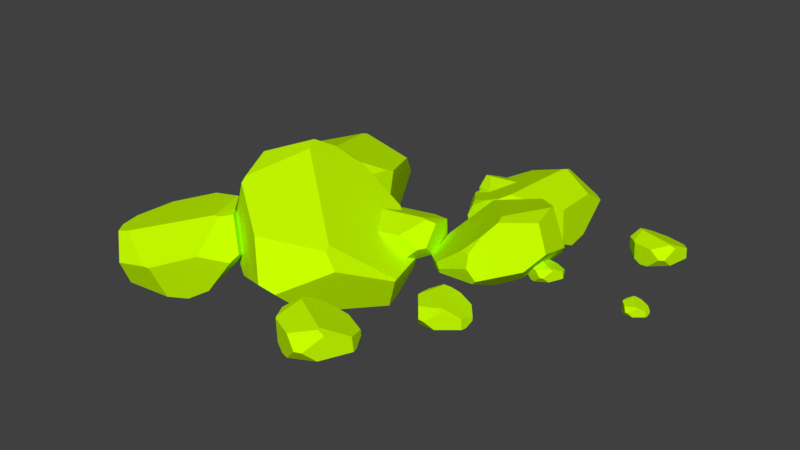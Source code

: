# Source: Pebbles_1.blend  (saved by Blender 2.78.0; exported with 4.5.12 LTS)
import bpy
from mathutils import Matrix  # noqa: F401  (used for matrix-valued properties, if any)

bpy.ops.wm.read_factory_settings(use_empty=True)
scene = bpy.context.scene
scene.name = 'Scene'

# ---- collections
col_collection_1 = bpy.data.collections.new('Collection 1'); scene.collection.children.link(col_collection_1)

# ---- materials (node trees are filled in below, after node groups)
mat_rockpile = bpy.data.materials.new('Rockpile ')
mat_rockpile.alpha_threshold = 0.0
mat_rockpile.roughness = 0.5

# ---- node groups
ng_auto_smooth = bpy.data.node_groups.new('Auto Smooth', 'GeometryNodeTree')
_s = ng_auto_smooth.interface.new_socket(name='Geometry', in_out='OUTPUT', socket_type='NodeSocketGeometry')
_s = ng_auto_smooth.interface.new_socket(name='Geometry', in_out='INPUT', socket_type='NodeSocketGeometry')
_s = ng_auto_smooth.interface.new_socket(name='Angle', in_out='INPUT', socket_type='NodeSocketFloat')
_s.subtype = 'ANGLE'
_s.min_value = 0.0
_s.max_value = 3.142
ng_auto_smooth.is_modifier = True
_N = ng_auto_smooth.nodes; _L = ng_auto_smooth.links
n0 = _N.new('NodeGroupOutput'); n0.name = 'Group Output'; n0.location = (480, -100)
n1 = _N.new('NodeGroupInput'); n1.name = 'Group Input'; n1.location = (-420, -300)
n2 = _N.new('NodeGroupInput'); n2.name = 'Group Input.001'; n2.location = (-60, -100)
n3 = _N.new('GeometryNodeSetShadeSmooth'); n3.name = 'Set Shade Smooth'; n3.location = (120, -100)
n3.domain = 'EDGE'
n4 = _N.new('GeometryNodeSetShadeSmooth'); n4.name = 'Set Shade Smooth.001'; n4.location = (300, -100)
n5 = _N.new('GeometryNodeInputMeshEdgeAngle'); n5.name = 'Edge Angle'; n5.location = (-420, -220)
n6 = _N.new('GeometryNodeInputEdgeSmooth'); n6.name = 'Is Edge Smooth'; n6.location = (-60, -160)
n7 = _N.new('GeometryNodeInputShadeSmooth'); n7.name = 'Is Face Smooth'; n7.location = (-240, -340)
n8 = _N.new('FunctionNodeBooleanMath'); n8.name = 'Boolean Math'; n8.location = (-60, -220)
n9 = _N.new('FunctionNodeCompare'); n9.name = 'Compare'; n9.location = (-240, -180)
n9.operation = 'LESS_EQUAL'
_L.new(n5.outputs[0], n9.inputs[0])
_L.new(n4.outputs[0], n0.inputs[0])
_L.new(n1.outputs[1], n9.inputs[1])
_L.new(n9.outputs[0], n8.inputs[0])
_L.new(n7.outputs[0], n8.inputs[1])
_L.new(n2.outputs[0], n3.inputs[0])
_L.new(n6.outputs[0], n3.inputs[1])
_L.new(n3.outputs[0], n4.inputs[0])
_L.new(n8.outputs[0], n3.inputs[2])
n0.is_active_output = True

# ---- material node trees
mat_rockpile.use_nodes = True; mat_rockpile.node_tree.nodes.clear()
_N = mat_rockpile.node_tree.nodes; _L = mat_rockpile.node_tree.links
n0 = _N.new('ShaderNodeOutputMaterial'); n0.name = 'Material Output'; n0.location = (300, 300)
n1 = _N.new('ShaderNodeBsdfDiffuse'); n1.name = 'Diffuse BSDF'; n1.location = (10, 300)
n1.inputs[0].default_value = (0.5788, 1.0, 0.0, 1.0)
_L.new(n1.outputs[0], n0.inputs[0])
n0.is_active_output = True

# ---- world
world_world = bpy.data.worlds.new('World'); scene.world = world_world
world_world.color = (0.05088, 0.05088, 0.05088)
world_world.use_sun_shadow = False
world_world.sun_shadow_jitter_overblur = 0.0
world_world.cycles.sampling_method = 'MANUAL'

# ---- meshes
me_cube = bpy.data.meshes.new('Cube')
me_cube.from_pydata([(-1.524, -1.16, 0.3391), (-1.362, -1.067, 0.3946), (-1.787, 0.0391, 0.09463), (-1.683, -1.324, -0.02351), (-1.755, -1.18, 0.2513), (-2.114, -1.008, 0.0996), (-1.672, -1.257, 0.2392), (-2.093, -1.062, 0.05255), (-1.724, -1.311, 0.1204), (-1.318, 0.1151, -0.1355), (-1.446, 0.1522, -0.1466), (-1.178, -0.2358, -0.3635), (-1.669, -0.003399, -0.3366), (-1.353, -0.9305, 0.3875), (-1.695, -0.1002, 0.1917), (-1.688, -0.04428, 0.1728), (-1.195, -0.09261, 0.09446), (-1.625, -1.037, -0.2506), (-1.683, -0.9365, -0.2741), (-1.734, -1.288, -0.05959), (-2.104, -1.051, 0.005318), (-1.077, -0.4472, -0.3582), (-1.379, -0.9841, -0.2629), (-1.275, -1.144, -0.1197), (-1.255, -0.7182, -0.3252), (-1.037, -0.9404, 0.2442), (-0.9775, -0.5307, 0.1908), (-0.9868, -0.5958, 0.2129), (-1.053, -1.018, -0.0523), (-0.9937, -0.5956, -0.2327), (-2.325, -0.5852, -0.01463), (-2.211, -0.2117, 0.0009441), (-2.205, -0.1916, -0.004195), (-2.228, -0.2656, -0.2716), (-2.268, -0.3985, -0.2593), (-2.33, -0.5998, -0.1193), (-0.4584, 0.09879, 0.08078), (-0.4406, 0.02671, 0.1118), (0.0565, 0.1004, 0.09526), (-0.4759, 0.1694, -0.07987), (-0.4382, 0.1918, 0.04377), (-0.3263, 0.3188, -0.0008598), (-0.4747, 0.1646, 0.03165), (-0.3453, 0.3141, -0.02486), (-0.4804, 0.1875, -0.02095), (0.06742, -0.09922, 0.01018), (0.0939, -0.05101, 0.009233), (-0.06115, -0.131, -0.1141), (0.06938, 0.04823, -0.0815), (-0.3874, 0.01187, 0.1217), (-0.01488, 0.07667, 0.1211), (0.008183, 0.06882, 0.1188), (-0.04558, -0.1271, 0.08285), (-0.3473, 0.1177, -0.1439), (-0.3009, 0.1324, -0.1439), (-0.4539, 0.186, -0.0909), (-0.3357, 0.3165, -0.04272), (-0.153, -0.1537, -0.1317), (-0.3465, 0.0141, -0.1439), (-0.4311, -0.01165, -0.1015), (-0.2472, -0.05908, -0.1439), (-0.405, -0.1174, 0.06336), (-0.2446, -0.1763, 0.08036), (-0.2714, -0.1668, 0.08314), (-0.4068, -0.1103, -0.06267), (-0.2298, -0.1727, -0.09538), (-0.1323, 0.3668, -0.007029), (0.002896, 0.2899, 0.03422), (0.01072, 0.2857, 0.03404), (0.008197, 0.2959, -0.08001), (-0.04153, 0.3236, -0.08756), (-0.128, 0.3678, -0.05035), (-0.2122, -2.281, 0.08078), (-0.2433, -2.349, 0.1118), (0.191, -2.602, 0.09526), (-0.1817, -2.215, -0.07987), (-0.1383, -2.221, 0.04377), (0.02842, -2.192, -0.0008598), (-0.1837, -2.22, 0.03165), (0.01067, -2.184, -0.02486), (-0.1739, -2.198, -0.02095), (0.07482, -2.764, 0.01018), (0.1256, -2.743, 0.009233), (-0.04543, -2.709, -0.1141), (0.1684, -2.65, -0.0815), (-0.211, -2.393, 0.1217), (0.1204, -2.575, 0.1211), (0.1335, -2.596, 0.1188), (-0.03086, -2.715, 0.08285), (-0.1136, -2.336, -0.1439), (-0.06813, -2.353, -0.1439), (-0.1542, -2.216, -0.0909), (0.01971, -2.188, -0.04272), (-0.1314, -2.669, -0.1317), (-0.1777, -2.417, -0.1439), (-0.2598, -2.384, -0.1015), (-0.1458, -2.536, -0.1439), (-0.3055, -2.483, 0.06336), (-0.217, -2.63, 0.08036), (-0.232, -2.605, 0.08314), (-0.3024, -2.477, -0.06267), (-0.2032, -2.636, -0.09538), (0.2099, -2.276, -0.007029), (0.2675, -2.42, 0.03422), (0.271, -2.428, 0.03404), (0.2754, -2.419, -0.08001), (0.2538, -2.366, -0.08756), (0.2139, -2.277, -0.05035), (-2.101, -2.405, 0.06559), (-2.01, -2.515, 0.08498), (-1.302, -1.989, 0.2425), (-2.189, -2.22, -0.1717), (-2.15, -2.231, 0.05838), (-2.087, -1.926, 0.08333), (-2.183, -2.293, 0.01306), (-2.113, -1.934, 0.03504), (-2.212, -2.232, -0.06475), (-1.111, -2.221, -0.001687), (-1.112, -2.128, 0.02986), (-1.283, -2.298, -0.2645), (-1.237, -1.948, -0.0773), (-1.914, -2.499, 0.1094), (-1.392, -2.098, 0.2523), (-1.35, -2.089, 0.2511), (-1.263, -2.398, 0.07211), (-1.945, -2.151, -0.2683), (-1.885, -2.092, -0.2468), (-2.17, -2.171, -0.175), (-2.1, -1.912, 0.009211), (-1.406, -2.396, -0.3332), (-1.853, -2.302, -0.3225), (-1.962, -2.434, -0.2899), (-1.635, -2.327, -0.3316), (-1.829, -2.667, -0.06143), (-1.529, -2.632, -0.01659), (-1.579, -2.641, -0.0148), (-1.838, -2.582, -0.2694), (-1.509, -2.508, -0.3048), (-1.828, -1.693, 0.1554), (-1.551, -1.719, 0.224), (-1.535, -1.719, 0.2238), (-1.548, -1.638, 0.03729), (-1.649, -1.633, 0.0245), (-1.822, -1.662, 0.0846), (0.6069, -0.7378, 0.03567), (0.5921, -0.7697, 0.05039), (0.798, -0.8897, 0.04254), (0.6213, -0.7064, -0.0405), (0.6419, -0.7093, 0.01812), (0.721, -0.6954, -0.003036), (0.6204, -0.7086, 0.01238), (0.7125, -0.6915, -0.01442), (0.625, -0.6984, -0.01256), (0.743, -0.9668, 0.002199), (0.767, -0.9568, 0.001749), (0.6859, -0.9405, -0.05671), (0.7873, -0.9128, -0.04127), (0.6075, -0.791, 0.05507), (0.7646, -0.8773, 0.05479), (0.7708, -0.887, 0.05368), (0.6928, -0.9437, 0.03665), (0.6536, -0.7637, -0.07087), (0.6752, -0.7719, -0.07087), (0.6344, -0.7068, -0.04573), (0.7168, -0.6935, -0.02289), (0.6452, -0.9217, -0.0651), (0.6232, -0.8023, -0.07087), (0.5843, -0.7867, -0.05076), (0.6384, -0.8588, -0.07087), (0.5626, -0.8336, 0.02741), (0.6046, -0.9029, 0.03548), (0.5975, -0.8915, 0.03679), (0.5641, -0.8305, -0.03234), (0.6111, -0.906, -0.04785), (0.807, -0.7351, -0.005961), (0.8343, -0.8036, 0.0136), (0.836, -0.8075, 0.01351), (0.838, -0.803, -0.04056), (0.8278, -0.778, -0.04415), (0.8089, -0.736, -0.0265), (-1.133, -1.043, 0.5338), (-1.197, -1.212, 0.628), (-0.3077, -1.959, 0.1009), (-1.202, -0.8408, 0.1409), (-0.9791, -0.9022, 0.3802), (-0.6309, -0.8612, 0.1079), (-1.095, -0.8826, 0.3998), (-0.693, -0.8292, 0.07217), (-1.118, -0.8169, 0.2712), (-0.7193, -2.311, 0.00178), (-0.596, -2.272, -0.05021), (-1.101, -2.105, -0.1517), (-0.5561, -2.025, -0.2907), (-1.129, -1.336, 0.6106), (-0.4342, -1.882, 0.2377), (-0.4139, -1.936, 0.2157), (-0.8708, -2.181, 0.2866), (-1.154, -1.144, -0.09535), (-1.056, -1.2, -0.1452), (-1.15, -0.847, 0.08667), (-0.6918, -0.8371, 0.02092), (-1.302, -1.978, -0.09728), (-1.33, -1.33, -0.0405), (-1.464, -1.238, 0.1477), (-1.3, -1.638, -0.09104), (-1.438, -1.52, 0.5613), (-1.27, -1.915, 0.4872), (-1.293, -1.851, 0.5127), (-1.556, -1.469, 0.2682), (-1.419, -1.885, 0.06627), (-0.2504, -1.118, -0.1075), (-0.1284, -1.507, -0.09326), (-0.1236, -1.529, -0.09845), (-0.2256, -1.474, -0.3649), (-0.2638, -1.334, -0.3522), (-0.2859, -1.112, -0.2119), (0.4198, -1.238, 0.336), (0.4826, -1.136, 0.4231), (-0.06731, -0.4491, 0.1312), (0.4545, -1.344, 0.03061), (0.2968, -1.304, 0.2095), (0.04683, -1.264, 0.009282), (0.3778, -1.333, 0.2212), (0.08867, -1.289, -0.02005), (0.3894, -1.367, 0.1214), (0.2681, -0.2324, 0.1008), (0.1761, -0.241, 0.0589), (0.5232, -0.4028, -0.03322), (0.1252, -0.384, -0.1422), (0.4473, -1.039, 0.425), (0.01292, -0.5333, 0.2204), (0.004528, -0.49, 0.2109), (0.3581, -0.374, 0.2901), (0.4566, -1.097, -0.1039), (0.393, -1.041, -0.1332), (0.4189, -1.328, -0.007584), (0.08957, -1.278, -0.05592), (0.653, -0.5214, -0.008908), (0.6026, -0.9901, -0.04297), (0.6857, -1.092, 0.08141), (0.6147, -0.7629, -0.04371), (0.6896, -0.9363, 0.4108), (0.6128, -0.6293, 0.4033), (0.6219, -0.68, 0.4142), (0.7743, -0.9519, 0.1946), (0.7238, -0.6182, 0.0978), (-0.1952, -1.015, -0.1156), (-0.2413, -0.7277, -0.06037), (-0.2424, -0.7113, -0.06162), (-0.1704, -0.7307, -0.2591), (-0.1582, -0.8356, -0.2662), (-0.1686, -1.012, -0.1912), (1.428, -0.7986, 0.02957), (1.408, -0.8149, 0.04026), (1.505, -0.9586, 0.03456), (1.447, -0.7827, -0.02581), (1.46, -0.7911, 0.01681), (1.516, -0.807, 0.001427), (1.446, -0.7838, 0.01263), (1.512, -0.8018, -0.006846), (1.452, -0.7786, -0.0055), (1.444, -0.9916, 0.005233), (1.463, -0.9927, 0.004906), (1.415, -0.9563, -0.03759), (1.491, -0.9703, -0.02637), (1.411, -0.8336, 0.04367), (1.487, -0.9399, 0.04346), (1.488, -0.9482, 0.04266), (1.419, -0.9606, 0.03028), (1.45, -0.8304, -0.04788), (1.462, -0.8426, -0.04788), (1.456, -0.7871, -0.02961), (1.514, -0.8045, -0.013), (1.395, -0.9311, -0.04369), (1.418, -0.846, -0.04788), (1.398, -0.8235, -0.03327), (1.41, -0.8878, -0.04788), (1.369, -0.8473, 0.02356), (1.374, -0.906, 0.02942), (1.373, -0.8962, 0.03038), (1.371, -0.8457, -0.01988), (1.377, -0.91, -0.03115), (1.56, -0.8603, -0.0006998), (1.556, -0.9138, 0.01352), (1.556, -0.9168, 0.01346), (1.558, -0.9145, -0.02585), (1.56, -0.8949, -0.02846), (1.561, -0.8615, -0.01563), (-0.8596, -1.007, 0.1111), (-0.8309, -1.099, 0.1512), (-0.1943, -0.9643, 0.1298), (-0.8877, -0.9169, -0.09694), (-0.8408, -0.885, 0.06313), (-0.7062, -0.7121, 0.005359), (-0.8858, -0.923, 0.04745), (-0.7303, -0.7196, -0.02571), (-0.8949, -0.8938, -0.02066), (-0.1645, -1.221, 0.01965), (-0.134, -1.157, 0.01843), (-0.3281, -1.273, -0.1412), (-0.1735, -1.031, -0.09905), (-0.7609, -1.114, 0.164), (-0.2846, -1.001, 0.1632), (-0.2542, -1.009, 0.1602), (-0.3083, -1.266, 0.1137), (-0.7175, -0.9736, -0.1798), (-0.6587, -0.9509, -0.1798), (-0.8606, -0.8937, -0.1112), (-0.718, -0.7158, -0.04884), (-0.4451, -1.309, -0.1641), (-0.7083, -1.107, -0.1798), (-0.8157, -1.147, -0.125), (-0.5742, -1.194, -0.1798), (-0.7736, -1.282, 0.0885), (-0.5617, -1.345, 0.1105), (-0.597, -1.335, 0.1141), (-0.7764, -1.273, -0.07466), (-0.5429, -1.34, -0.117), (-0.4591, -0.6349, -0.002628), (-0.2784, -0.7235, 0.05077), (-0.268, -0.7284, 0.05055), (-0.272, -0.7154, -0.09711), (-0.3385, -0.6836, -0.1069), (-0.4537, -0.6332, -0.05872), (0.4031, -1.549, 0.06235), (0.3614, -1.583, 0.08492), (0.5654, -1.886, 0.07289), (0.444, -1.516, -0.05443), (0.4704, -1.533, 0.03545), (0.5888, -1.567, 0.003009), (0.4412, -1.518, 0.02665), (0.5798, -1.556, -0.01444), (0.4545, -1.507, -0.0116), (0.4379, -1.956, 0.01104), (0.4778, -1.958, 0.01035), (0.3768, -1.882, -0.07928), (0.5352, -1.911, -0.05562), (0.3683, -1.623, 0.09209), (0.5275, -1.847, 0.09166), (0.5296, -1.865, 0.08997), (0.3842, -1.891, 0.06386), (0.4503, -1.616, -0.101), (0.4745, -1.642, -0.101), (0.4617, -1.525, -0.06245), (0.5844, -1.561, -0.02742), (0.3331, -1.829, -0.09214), (0.3826, -1.649, -0.101), (0.3392, -1.602, -0.07016), (0.3657, -1.737, -0.101), (0.278, -1.652, 0.04969), (0.2896, -1.776, 0.06205), (0.2875, -1.755, 0.06408), (0.2821, -1.648, -0.04192), (0.2966, -1.784, -0.0657), (0.6811, -1.679, -0.001476), (0.673, -1.792, 0.02851), (0.6727, -1.798, 0.02838), (0.6786, -1.794, -0.05453), (0.6811, -1.752, -0.06002), (0.6831, -1.682, -0.03297), (0.9957, 0.08616, 0.06235), (0.9846, 0.03336, 0.08492), (1.333, -0.07589, 0.07289), (1.007, 0.1379, -0.05443), (1.038, 0.1406, 0.03545), (1.152, 0.1883, 0.003009), (1.006, 0.1344, 0.02665), (1.138, 0.1913, -0.01444), (1.01, 0.1512, -0.0116), (1.277, -0.2099, 0.01104), (1.31, -0.1868, 0.01035), (1.183, -0.19, -0.07928), (1.325, -0.1141, -0.05562), (1.015, 0.006779, 0.09209), (1.279, -0.06879, 0.09166), (1.292, -0.08124, 0.08997), (1.194, -0.1924, 0.06386), (1.074, 0.06334, -0.101), (1.109, 0.0583, -0.101), (1.026, 0.1418, -0.06245), (1.145, 0.1898, -0.02742), (1.116, -0.1758, -0.09214), (1.042, -0.0047, -0.101), (0.9786, 0.005256, -0.07016), (1.084, -0.08405, -0.101), (0.9622, -0.0722, 0.04969), (1.049, -0.1616, 0.06205), (1.034, -0.1468, 0.06408), (0.9633, -0.067, -0.04192), (1.059, -0.1639, -0.0657), (1.294, 0.1582, -0.001476), (1.358, 0.06513, 0.02851), (1.362, 0.05987, 0.02838), (1.364, 0.06735, -0.05453), (1.34, 0.1012, -0.06002), (1.297, 0.1576, -0.03297), (-0.1205, -0.442, 0.1515), (0.01069, -0.442, 0.2064), (0.09498, 0.442, 0.1771), (-0.249, -0.442, -0.1323), (-0.2715, -0.3679, 0.08616), (-0.442, -0.1222, 0.007313), (-0.2403, -0.442, 0.06476), (-0.442, -0.1567, -0.03509), (-0.282, -0.442, -0.02819), (0.442, 0.3761, 0.02682), (0.3705, 0.442, 0.02515), (0.442, 0.1421, -0.1927), (0.1899, 0.442, -0.1352), (0.0587, -0.3569, 0.2238), (0.1054, 0.3095, 0.2228), (0.1286, 0.3457, 0.2187), (0.442, 0.1705, 0.1552), (-0.1058, -0.2434, -0.2454), (-0.1115, -0.1575, -0.2454), (-0.2682, -0.3973, -0.1518), (-0.442, -0.1391, -0.06665), (0.442, -0.0251, -0.2239), (0.07219, -0.2859, -0.2454), (0.0805, -0.442, -0.1705), (0.2398, -0.1465, -0.2454), (0.2729, -0.442, 0.1208), (0.442, -0.1918, 0.1508), (0.4142, -0.2337, 0.1557), (0.26, -0.442, -0.1019), (0.442, -0.1649, -0.1597), (-0.442, 0.231, -0.003587), (-0.2529, 0.4303, 0.06929), (-0.2423, 0.442, 0.06898), (-0.2609, 0.442, -0.1325), (-0.3294, 0.3684, -0.1459), (-0.442, 0.2387, -0.08013)], [], [(4, 6, 0), (27, 25, 28, 29, 26), (12, 10, 9, 11), (28, 25, 1, 0, 6, 8, 3, 23), (30, 31, 32, 33, 34, 35), (4, 5, 7, 8, 6), (33, 32, 2, 10, 12), (15, 16, 9, 10, 2), (8, 7, 20, 19, 3), (22, 23, 3, 19, 17), (18, 24, 22, 17), (21, 29, 28, 23, 22, 24), (15, 14, 13, 27, 26, 16), (11, 9, 16, 26, 29, 21), (13, 1, 25, 27), (19, 20, 35, 34, 18, 17), (18, 34, 33, 12, 11, 21, 24), (2, 32, 31, 14, 15), (20, 7, 5, 30, 35), (0, 1, 13, 14, 31, 30, 5, 4), (40, 42, 36), (63, 61, 64, 65, 62), (48, 46, 45, 47), (64, 61, 37, 36, 42, 44, 39, 59), (66, 67, 68, 69, 70, 71), (40, 41, 43, 44, 42), (69, 68, 38, 46, 48), (51, 52, 45, 46, 38), (44, 43, 56, 55, 39), (58, 59, 39, 55, 53), (54, 60, 58, 53), (57, 65, 64, 59, 58, 60), (51, 50, 49, 63, 62, 52), (47, 45, 52, 62, 65, 57), (49, 37, 61, 63), (55, 56, 71, 70, 54, 53), (54, 70, 69, 48, 47, 57, 60), (38, 68, 67, 50, 51), (56, 43, 41, 66, 71), (36, 37, 49, 50, 67, 66, 41, 40), (76, 78, 72), (99, 97, 100, 101, 98), (84, 82, 81, 83), (100, 97, 73, 72, 78, 80, 75, 95), (102, 103, 104, 105, 106, 107), (76, 77, 79, 80, 78), (105, 104, 74, 82, 84), (87, 88, 81, 82, 74), (80, 79, 92, 91, 75), (94, 95, 75, 91, 89), (90, 96, 94, 89), (93, 101, 100, 95, 94, 96), (87, 86, 85, 99, 98, 88), (83, 81, 88, 98, 101, 93), (85, 73, 97, 99), (91, 92, 107, 106, 90, 89), (90, 106, 105, 84, 83, 93, 96), (74, 104, 103, 86, 87), (92, 79, 77, 102, 107), (72, 73, 85, 86, 103, 102, 77, 76), (112, 114, 108), (135, 133, 136, 137, 134), (120, 118, 117, 119), (136, 133, 109, 108, 114, 116, 111, 131), (138, 139, 140, 141, 142, 143), (112, 113, 115, 116, 114), (141, 140, 110, 118, 120), (123, 124, 117, 118, 110), (116, 115, 128, 127, 111), (130, 131, 111, 127, 125), (126, 132, 130, 125), (129, 137, 136, 131, 130, 132), (123, 122, 121, 135, 134, 124), (119, 117, 124, 134, 137, 129), (121, 109, 133, 135), (127, 128, 143, 142, 126, 125), (126, 142, 141, 120, 119, 129, 132), (110, 140, 139, 122, 123), (128, 115, 113, 138, 143), (108, 109, 121, 122, 139, 138, 113, 112), (148, 150, 144), (171, 169, 172, 173, 170), (156, 154, 153, 155), (172, 169, 145, 144, 150, 152, 147, 167), (174, 175, 176, 177, 178, 179), (148, 149, 151, 152, 150), (177, 176, 146, 154, 156), (159, 160, 153, 154, 146), (152, 151, 164, 163, 147), (166, 167, 147, 163, 161), (162, 168, 166, 161), (165, 173, 172, 167, 166, 168), (159, 158, 157, 171, 170, 160), (155, 153, 160, 170, 173, 165), (157, 145, 169, 171), (163, 164, 179, 178, 162, 161), (162, 178, 177, 156, 155, 165, 168), (146, 176, 175, 158, 159), (164, 151, 149, 174, 179), (144, 145, 157, 158, 175, 174, 149, 148), (184, 186, 180), (207, 205, 208, 209, 206), (192, 190, 189, 191), (208, 205, 181, 180, 186, 188, 183, 203), (210, 211, 212, 213, 214, 215), (184, 185, 187, 188, 186), (213, 212, 182, 190, 192), (195, 196, 189, 190, 182), (188, 187, 200, 199, 183), (202, 203, 183, 199, 197), (198, 204, 202, 197), (201, 209, 208, 203, 202, 204), (195, 194, 193, 207, 206, 196), (191, 189, 196, 206, 209, 201), (193, 181, 205, 207), (199, 200, 215, 214, 198, 197), (198, 214, 213, 192, 191, 201, 204), (182, 212, 211, 194, 195), (200, 187, 185, 210, 215), (180, 181, 193, 194, 211, 210, 185, 184), (220, 222, 216), (243, 241, 244, 245, 242), (228, 226, 225, 227), (244, 241, 217, 216, 222, 224, 219, 239), (246, 247, 248, 249, 250, 251), (220, 221, 223, 224, 222), (249, 248, 218, 226, 228), (231, 232, 225, 226, 218), (224, 223, 236, 235, 219), (238, 239, 219, 235, 233), (234, 240, 238, 233), (237, 245, 244, 239, 238, 240), (231, 230, 229, 243, 242, 232), (227, 225, 232, 242, 245, 237), (229, 217, 241, 243), (235, 236, 251, 250, 234, 233), (234, 250, 249, 228, 227, 237, 240), (218, 248, 247, 230, 231), (236, 223, 221, 246, 251), (216, 217, 229, 230, 247, 246, 221, 220), (256, 258, 252), (279, 277, 280, 281, 278), (264, 262, 261, 263), (280, 277, 253, 252, 258, 260, 255, 275), (282, 283, 284, 285, 286, 287), (256, 257, 259, 260, 258), (285, 284, 254, 262, 264), (267, 268, 261, 262, 254), (260, 259, 272, 271, 255), (274, 275, 255, 271, 269), (270, 276, 274, 269), (273, 281, 280, 275, 274, 276), (267, 266, 265, 279, 278, 268), (263, 261, 268, 278, 281, 273), (265, 253, 277, 279), (271, 272, 287, 286, 270, 269), (270, 286, 285, 264, 263, 273, 276), (254, 284, 283, 266, 267), (272, 259, 257, 282, 287), (252, 253, 265, 266, 283, 282, 257, 256), (292, 294, 288), (315, 313, 316, 317, 314), (300, 298, 297, 299), (316, 313, 289, 288, 294, 296, 291, 311), (318, 319, 320, 321, 322, 323), (292, 293, 295, 296, 294), (321, 320, 290, 298, 300), (303, 304, 297, 298, 290), (296, 295, 308, 307, 291), (310, 311, 291, 307, 305), (306, 312, 310, 305), (309, 317, 316, 311, 310, 312), (303, 302, 301, 315, 314, 304), (299, 297, 304, 314, 317, 309), (301, 289, 313, 315), (307, 308, 323, 322, 306, 305), (306, 322, 321, 300, 299, 309, 312), (290, 320, 319, 302, 303), (308, 295, 293, 318, 323), (288, 289, 301, 302, 319, 318, 293, 292), (328, 330, 324), (351, 349, 352, 353, 350), (336, 334, 333, 335), (352, 349, 325, 324, 330, 332, 327, 347), (354, 355, 356, 357, 358, 359), (328, 329, 331, 332, 330), (357, 356, 326, 334, 336), (339, 340, 333, 334, 326), (332, 331, 344, 343, 327), (346, 347, 327, 343, 341), (342, 348, 346, 341), (345, 353, 352, 347, 346, 348), (339, 338, 337, 351, 350, 340), (335, 333, 340, 350, 353, 345), (337, 325, 349, 351), (343, 344, 359, 358, 342, 341), (342, 358, 357, 336, 335, 345, 348), (326, 356, 355, 338, 339), (344, 331, 329, 354, 359), (324, 325, 337, 338, 355, 354, 329, 328), (364, 366, 360), (387, 385, 388, 389, 386), (372, 370, 369, 371), (388, 385, 361, 360, 366, 368, 363, 383), (390, 391, 392, 393, 394, 395), (364, 365, 367, 368, 366), (393, 392, 362, 370, 372), (375, 376, 369, 370, 362), (368, 367, 380, 379, 363), (382, 383, 363, 379, 377), (378, 384, 382, 377), (381, 389, 388, 383, 382, 384), (375, 374, 373, 387, 386, 376), (371, 369, 376, 386, 389, 381), (373, 361, 385, 387), (379, 380, 395, 394, 378, 377), (378, 394, 393, 372, 371, 381, 384), (362, 392, 391, 374, 375), (380, 367, 365, 390, 395), (360, 361, 373, 374, 391, 390, 365, 364), (400, 402, 396), (423, 421, 424, 425, 422), (408, 406, 405, 407), (424, 421, 397, 396, 402, 404, 399, 419), (426, 427, 428, 429, 430, 431), (400, 401, 403, 404, 402), (429, 428, 398, 406, 408), (411, 412, 405, 406, 398), (404, 403, 416, 415, 399), (418, 419, 399, 415, 413), (414, 420, 418, 413), (417, 425, 424, 419, 418, 420), (411, 410, 409, 423, 422, 412), (407, 405, 412, 422, 425, 417), (409, 397, 421, 423), (415, 416, 431, 430, 414, 413), (414, 430, 429, 408, 407, 417, 420), (398, 428, 427, 410, 411), (416, 403, 401, 426, 431), (396, 397, 409, 410, 427, 426, 401, 400)])
me_cube.polygons.foreach_set('use_smooth', [True] * 240)
_k = set([(0, 1), (0, 4), (0, 6), (1, 13), (1, 25), (2, 10), (2, 15), (2, 32), (3, 8), (3, 19), (3, 23), (4, 5), (4, 6), (5, 7), (5, 30), (6, 8), (7, 8), (7, 20), (9, 10), (9, 11), (9, 16), (10, 12), (11, 12), (11, 21), (12, 33), (13, 14), (13, 27), (14, 15), (14, 31), (15, 16), (16, 26), (17, 18), (17, 19), (17, 22), (18, 24), (18, 34), (19, 20), (20, 35), (21, 24), (21, 29), (22, 23), (22, 24), (23, 28), (25, 27), (25, 28), (26, 27), (26, 29), (28, 29), (30, 31), (30, 35), (31, 32), (32, 33), (33, 34), (34, 35), (36, 37), (36, 40), (36, 42), (37, 49), (37, 61), (38, 46), (38, 51), (38, 68), (39, 44), (39, 55), (39, 59), (40, 41), (40, 42), (41, 43), (41, 66), (42, 44), (43, 44), (43, 56), (45, 46), (45, 47), (45, 52), (46, 48), (47, 48), (47, 57), (48, 69), (49, 50), (49, 63), (50, 51), (50, 67), (51, 52), (52, 62), (53, 54), (53, 55), (53, 58), (54, 60), (54, 70), (55, 56), (56, 71), (57, 60), (57, 65), (58, 59), (58, 60), (59, 64), (61, 63), (61, 64), (62, 63), (62, 65), (64, 65), (66, 67), (66, 71), (67, 68), (68, 69), (69, 70), (70, 71), (72, 73), (72, 76), (72, 78), (73, 85), (73, 97), (74, 82), (74, 87), (74, 104), (75, 80), (75, 91), (75, 95), (76, 77), (76, 78), (77, 79), (77, 102), (78, 80), (79, 80), (79, 92), (81, 82), (81, 83), (81, 88), (82, 84), (83, 84), (83, 93), (84, 105), (85, 86), (85, 99), (86, 87), (86, 103), (87, 88), (88, 98), (89, 90), (89, 91), (89, 94), (90, 96), (90, 106), (91, 92), (92, 107), (93, 96), (93, 101), (94, 95), (94, 96), (95, 100), (97, 99), (97, 100), (98, 99), (98, 101), (100, 101), (102, 103), (102, 107), (103, 104), (104, 105), (105, 106), (106, 107), (108, 109), (108, 112), (108, 114), (109, 121), (109, 133), (110, 118), (110, 123), (110, 140), (111, 116), (111, 127), (111, 131), (112, 113), (112, 114), (113, 115), (113, 138), (114, 116), (115, 116), (115, 128), (117, 118), (117, 119), (117, 124), (118, 120), (119, 120), (119, 129), (120, 141), (121, 122), (121, 135), (122, 123), (122, 139), (123, 124), (124, 134), (125, 126), (125, 127), (125, 130), (126, 132), (126, 142), (127, 128), (128, 143), (129, 132), (129, 137), (130, 131), (130, 132), (131, 136), (133, 135), (133, 136), (134, 135), (134, 137), (136, 137), (138, 139), (138, 143), (139, 140), (140, 141), (141, 142), (142, 143), (144, 145), (144, 148), (144, 150), (145, 157), (145, 169), (146, 154), (146, 159), (146, 176), (147, 152), (147, 163), (147, 167), (148, 149), (148, 150), (149, 151), (149, 174), (150, 152), (151, 152), (151, 164), (153, 154), (153, 155), (153, 160), (154, 156), (155, 156), (155, 165), (156, 177), (157, 158), (157, 171), (158, 159), (158, 175), (159, 160), (160, 170), (161, 162), (161, 163), (161, 166), (162, 168), (162, 178), (163, 164), (164, 179), (165, 168), (165, 173), (166, 167), (166, 168), (167, 172), (169, 171), (169, 172), (170, 171), (170, 173), (172, 173), (174, 175), (174, 179), (175, 176), (176, 177), (177, 178), (178, 179), (180, 181), (180, 184), (180, 186), (181, 193), (181, 205), (182, 190), (182, 195), (182, 212), (183, 188), (183, 199), (183, 203), (184, 185), (184, 186), (185, 187), (185, 210), (186, 188), (187, 188), (187, 200), (189, 190), (189, 191), (189, 196), (190, 192), (191, 192), (191, 201), (192, 213), (193, 194), (193, 207), (194, 195), (194, 211), (195, 196), (196, 206), (197, 198), (197, 199), (197, 202), (198, 204), (198, 214), (199, 200), (200, 215), (201, 204), (201, 209), (202, 203), (202, 204), (203, 208), (205, 207), (205, 208), (206, 207), (206, 209), (208, 209), (210, 211), (210, 215), (211, 212), (212, 213), (213, 214), (214, 215), (216, 217), (216, 220), (216, 222), (217, 229), (217, 241), (218, 226), (218, 231), (218, 248), (219, 224), (219, 235), (219, 239), (220, 221), (220, 222), (221, 223), (221, 246), (222, 224), (223, 224), (223, 236), (225, 226), (225, 227), (225, 232), (226, 228), (227, 228), (227, 237), (228, 249), (229, 230), (229, 243), (230, 231), (230, 247), (231, 232), (232, 242), (233, 234), (233, 235), (233, 238), (234, 240), (234, 250), (235, 236), (236, 251), (237, 240), (237, 245), (238, 239), (238, 240), (239, 244), (241, 243), (241, 244), (242, 243), (242, 245), (244, 245), (246, 247), (246, 251), (247, 248), (248, 249), (249, 250), (250, 251), (252, 253), (252, 256), (252, 258), (253, 265), (253, 277), (254, 262), (254, 267), (254, 284), (255, 260), (255, 271), (255, 275), (256, 257), (256, 258), (257, 259), (257, 282), (258, 260), (259, 260), (259, 272), (261, 262), (261, 263), (261, 268), (262, 264), (263, 264), (263, 273), (264, 285), (265, 266), (265, 279), (266, 267), (266, 283), (267, 268), (268, 278), (269, 270), (269, 271), (269, 274), (270, 276), (270, 286), (271, 272), (272, 287), (273, 276), (273, 281), (274, 275), (274, 276), (275, 280), (277, 279), (277, 280), (278, 279), (278, 281), (280, 281), (282, 283), (282, 287), (283, 284), (284, 285), (285, 286), (286, 287), (288, 289), (288, 292), (288, 294), (289, 301), (289, 313), (290, 298), (290, 303), (290, 320), (291, 296), (291, 307), (291, 311), (292, 293), (292, 294), (293, 295), (293, 318), (294, 296), (295, 296), (295, 308), (297, 298), (297, 299), (297, 304), (298, 300), (299, 300), (299, 309), (300, 321), (301, 302), (301, 315), (302, 303), (302, 319), (303, 304), (304, 314), (305, 306), (305, 307), (305, 310), (306, 312), (306, 322), (307, 308), (308, 323), (309, 312), (309, 317), (310, 311), (310, 312), (311, 316), (313, 315), (313, 316), (314, 315), (314, 317), (316, 317), (318, 319), (318, 323), (319, 320), (320, 321), (321, 322), (322, 323), (324, 325), (324, 328), (324, 330), (325, 337), (325, 349), (326, 334), (326, 339), (326, 356), (327, 332), (327, 343), (327, 347), (328, 329), (328, 330), (329, 331), (329, 354), (330, 332), (331, 332), (331, 344), (333, 334), (333, 335), (333, 340), (334, 336), (335, 336), (335, 345), (336, 357), (337, 338), (337, 351), (338, 339), (338, 355), (339, 340), (340, 350), (341, 342), (341, 343), (341, 346), (342, 348), (342, 358), (343, 344), (344, 359), (345, 348), (345, 353), (346, 347), (346, 348), (347, 352), (349, 351), (349, 352), (350, 351), (350, 353), (352, 353), (354, 355), (354, 359), (355, 356), (356, 357), (357, 358), (358, 359), (360, 361), (360, 364), (360, 366), (361, 373), (361, 385), (362, 370), (362, 375), (362, 392), (363, 368), (363, 379), (363, 383), (364, 365), (364, 366), (365, 367), (365, 390), (366, 368), (367, 368), (367, 380), (369, 370), (369, 371), (369, 376), (370, 372), (371, 372), (371, 381), (372, 393), (373, 374), (373, 387), (374, 375), (374, 391), (375, 376), (376, 386), (377, 378), (377, 379), (377, 382), (378, 384), (378, 394), (379, 380), (380, 395), (381, 384), (381, 389), (382, 383), (382, 384), (383, 388), (385, 387), (385, 388), (386, 387), (386, 389), (388, 389), (390, 391), (390, 395), (391, 392), (392, 393), (393, 394), (394, 395), (396, 397), (396, 400), (396, 402), (397, 409), (397, 421), (398, 406), (398, 411), (398, 428), (399, 404), (399, 415), (399, 419), (400, 401), (400, 402), (401, 403), (401, 426), (402, 404), (403, 404), (403, 416), (405, 406), (405, 407), (405, 412), (406, 408), (407, 408), (407, 417), (408, 429), (409, 410), (409, 423), (410, 411), (410, 427), (411, 412), (412, 422), (413, 414), (413, 415), (413, 418), (414, 420), (414, 430), (415, 416), (416, 431), (417, 420), (417, 425), (418, 419), (418, 420), (419, 424), (421, 423), (421, 424), (422, 423), (422, 425), (424, 425), (426, 427), (426, 431), (427, 428), (428, 429), (429, 430), (430, 431)])
me_cube.attributes.new('sharp_edge', 'BOOLEAN', 'EDGE').data.foreach_set('value', [ (min(e.vertices), max(e.vertices)) in _k for e in me_cube.edges])
_k = {(0, 4): 1.0, (0, 1): 1.0, (1, 25): 1.0, (2, 32): 1.0, (3, 23): 1.0, (3, 8): 1.0, (0, 6): 1.0, (7, 8): 1.0, (6, 8): 1.0, (5, 7): 1.0, (4, 6): 1.0, (4, 5): 1.0, (2, 10): 1.0, (12, 33): 1.0, (11, 12): 1.0, (10, 12): 1.0, (9, 10): 1.0, (9, 11): 1.0, (1, 13): 1.0, (2, 15): 1.0, (9, 16): 1.0, (15, 16): 1.0, (14, 15): 1.0, (13, 14): 1.0, (18, 24): 1.0, (3, 19): 1.0, (7, 20): 1.0, (19, 20): 1.0, (18, 34): 1.0, (17, 18): 1.0, (17, 19): 1.0, (11, 21): 1.0, (17, 22): 1.0, (22, 24): 1.0, (22, 23): 1.0, (23, 28): 1.0, (21, 24): 1.0, (21, 29): 1.0, (16, 26): 1.0, (13, 27): 1.0, (28, 29): 1.0, (26, 27): 1.0, (26, 29): 1.0, (25, 27): 1.0, (25, 28): 1.0, (5, 30): 1.0, (14, 31): 1.0, (20, 35): 1.0, (34, 35): 1.0, (33, 34): 1.0, (32, 33): 1.0, (31, 32): 1.0, (30, 35): 1.0, (30, 31): 1.0, (36, 40): 1.0, (36, 37): 1.0, (37, 61): 1.0, (38, 68): 1.0, (39, 59): 1.0, (39, 44): 1.0, (36, 42): 1.0, (43, 44): 1.0, (42, 44): 1.0, (41, 43): 1.0, (40, 42): 1.0, (40, 41): 1.0, (38, 46): 1.0, (48, 69): 1.0, (47, 48): 1.0, (46, 48): 1.0, (45, 46): 1.0, (45, 47): 1.0, (37, 49): 1.0, (38, 51): 1.0, (45, 52): 1.0, (51, 52): 1.0, (50, 51): 1.0, (49, 50): 1.0, (54, 60): 1.0, (39, 55): 1.0, (43, 56): 1.0, (55, 56): 1.0, (54, 70): 1.0, (53, 54): 1.0, (53, 55): 1.0, (47, 57): 1.0, (53, 58): 1.0, (58, 60): 1.0, (58, 59): 1.0, (59, 64): 1.0, (57, 60): 1.0, (57, 65): 1.0, (52, 62): 1.0, (49, 63): 1.0, (64, 65): 1.0, (62, 63): 1.0, (62, 65): 1.0, (61, 63): 1.0, (61, 64): 1.0, (41, 66): 1.0, (50, 67): 1.0, (56, 71): 1.0, (70, 71): 1.0, (69, 70): 1.0, (68, 69): 1.0, (67, 68): 1.0, (66, 71): 1.0, (66, 67): 1.0, (72, 76): 1.0, (72, 73): 1.0, (73, 97): 1.0, (74, 104): 1.0, (75, 95): 1.0, (75, 80): 1.0, (72, 78): 1.0, (79, 80): 1.0, (78, 80): 1.0, (77, 79): 1.0, (76, 78): 1.0, (76, 77): 1.0, (74, 82): 1.0, (84, 105): 1.0, (83, 84): 1.0, (82, 84): 1.0, (81, 82): 1.0, (81, 83): 1.0, (73, 85): 1.0, (74, 87): 1.0, (81, 88): 1.0, (87, 88): 1.0, (86, 87): 1.0, (85, 86): 1.0, (90, 96): 1.0, (75, 91): 1.0, (79, 92): 1.0, (91, 92): 1.0, (90, 106): 1.0, (89, 90): 1.0, (89, 91): 1.0, (83, 93): 1.0, (89, 94): 1.0, (94, 96): 1.0, (94, 95): 1.0, (95, 100): 1.0, (93, 96): 1.0, (93, 101): 1.0, (88, 98): 1.0, (85, 99): 1.0, (100, 101): 1.0, (98, 99): 1.0, (98, 101): 1.0, (97, 99): 1.0, (97, 100): 1.0, (77, 102): 1.0, (86, 103): 1.0, (92, 107): 1.0, (106, 107): 1.0, (105, 106): 1.0, (104, 105): 1.0, (103, 104): 1.0, (102, 107): 1.0, (102, 103): 1.0, (108, 112): 1.0, (108, 109): 1.0, (109, 133): 1.0, (110, 140): 1.0, (111, 131): 1.0, (111, 116): 1.0, (108, 114): 1.0, (115, 116): 1.0, (114, 116): 1.0, (113, 115): 1.0, (112, 114): 1.0, (112, 113): 1.0, (110, 118): 1.0, (120, 141): 1.0, (119, 120): 1.0, (118, 120): 1.0, (117, 118): 1.0, (117, 119): 1.0, (109, 121): 1.0, (110, 123): 1.0, (117, 124): 1.0, (123, 124): 1.0, (122, 123): 1.0, (121, 122): 1.0, (126, 132): 1.0, (111, 127): 1.0, (115, 128): 1.0, (127, 128): 1.0, (126, 142): 1.0, (125, 126): 1.0, (125, 127): 1.0, (119, 129): 1.0, (125, 130): 1.0, (130, 132): 1.0, (130, 131): 1.0, (131, 136): 1.0, (129, 132): 1.0, (129, 137): 1.0, (124, 134): 1.0, (121, 135): 1.0, (136, 137): 1.0, (134, 135): 1.0, (134, 137): 1.0, (133, 135): 1.0, (133, 136): 1.0, (113, 138): 1.0, (122, 139): 1.0, (128, 143): 1.0, (142, 143): 1.0, (141, 142): 1.0, (140, 141): 1.0, (139, 140): 1.0, (138, 143): 1.0, (138, 139): 1.0, (144, 148): 1.0, (144, 145): 1.0, (145, 169): 1.0, (146, 176): 1.0, (147, 167): 1.0, (147, 152): 1.0, (144, 150): 1.0, (151, 152): 1.0, (150, 152): 1.0, (149, 151): 1.0, (148, 150): 1.0, (148, 149): 1.0, (146, 154): 1.0, (156, 177): 1.0, (155, 156): 1.0, (154, 156): 1.0, (153, 154): 1.0, (153, 155): 1.0, (145, 157): 1.0, (146, 159): 1.0, (153, 160): 1.0, (159, 160): 1.0, (158, 159): 1.0, (157, 158): 1.0, (162, 168): 1.0, (147, 163): 1.0, (151, 164): 1.0, (163, 164): 1.0, (162, 178): 1.0, (161, 162): 1.0, (161, 163): 1.0, (155, 165): 1.0, (161, 166): 1.0, (166, 168): 1.0, (166, 167): 1.0, (167, 172): 1.0, (165, 168): 1.0, (165, 173): 1.0, (160, 170): 1.0, (157, 171): 1.0, (172, 173): 1.0, (170, 171): 1.0, (170, 173): 1.0, (169, 171): 1.0, (169, 172): 1.0, (149, 174): 1.0, (158, 175): 1.0, (164, 179): 1.0, (178, 179): 1.0, (177, 178): 1.0, (176, 177): 1.0, (175, 176): 1.0, (174, 179): 1.0, (174, 175): 1.0, (180, 184): 1.0, (180, 181): 1.0, (181, 205): 1.0, (182, 212): 1.0, (183, 203): 1.0, (183, 188): 1.0, (180, 186): 1.0, (187, 188): 1.0, (186, 188): 1.0, (185, 187): 1.0, (184, 186): 1.0, (184, 185): 1.0, (182, 190): 1.0, (192, 213): 1.0, (191, 192): 1.0, (190, 192): 1.0, (189, 190): 1.0, (189, 191): 1.0, (181, 193): 1.0, (182, 195): 1.0, (189, 196): 1.0, (195, 196): 1.0, (194, 195): 1.0, (193, 194): 1.0, (198, 204): 1.0, (183, 199): 1.0, (187, 200): 1.0, (199, 200): 1.0, (198, 214): 1.0, (197, 198): 1.0, (197, 199): 1.0, (191, 201): 1.0, (197, 202): 1.0, (202, 204): 1.0, (202, 203): 1.0, (203, 208): 1.0, (201, 204): 1.0, (201, 209): 1.0, (196, 206): 1.0, (193, 207): 1.0, (208, 209): 1.0, (206, 207): 1.0, (206, 209): 1.0, (205, 207): 1.0, (205, 208): 1.0, (185, 210): 1.0, (194, 211): 1.0, (200, 215): 1.0, (214, 215): 1.0, (213, 214): 1.0, (212, 213): 1.0, (211, 212): 1.0, (210, 215): 1.0, (210, 211): 1.0, (216, 220): 1.0, (216, 217): 1.0, (217, 241): 1.0, (218, 248): 1.0, (219, 239): 1.0, (219, 224): 1.0, (216, 222): 1.0, (223, 224): 1.0, (222, 224): 1.0, (221, 223): 1.0, (220, 222): 1.0, (220, 221): 1.0, (218, 226): 1.0, (228, 249): 1.0, (227, 228): 1.0, (226, 228): 1.0, (225, 226): 1.0, (225, 227): 1.0, (217, 229): 1.0, (218, 231): 1.0, (225, 232): 1.0, (231, 232): 1.0, (230, 231): 1.0, (229, 230): 1.0, (234, 240): 1.0, (219, 235): 1.0, (223, 236): 1.0, (235, 236): 1.0, (234, 250): 1.0, (233, 234): 1.0, (233, 235): 1.0, (227, 237): 1.0, (233, 238): 1.0, (238, 240): 1.0, (238, 239): 1.0, (239, 244): 1.0, (237, 240): 1.0, (237, 245): 1.0, (232, 242): 1.0, (229, 243): 1.0, (244, 245): 1.0, (242, 243): 1.0, (242, 245): 1.0, (241, 243): 1.0, (241, 244): 1.0, (221, 246): 1.0, (230, 247): 1.0, (236, 251): 1.0, (250, 251): 1.0, (249, 250): 1.0, (248, 249): 1.0, (247, 248): 1.0, (246, 251): 1.0, (246, 247): 1.0, (252, 256): 1.0, (252, 253): 1.0, (253, 277): 1.0, (254, 284): 1.0, (255, 275): 1.0, (255, 260): 1.0, (252, 258): 1.0, (259, 260): 1.0, (258, 260): 1.0, (257, 259): 1.0, (256, 258): 1.0, (256, 257): 1.0, (254, 262): 1.0, (264, 285): 1.0, (263, 264): 1.0, (262, 264): 1.0, (261, 262): 1.0, (261, 263): 1.0, (253, 265): 1.0, (254, 267): 1.0, (261, 268): 1.0, (267, 268): 1.0, (266, 267): 1.0, (265, 266): 1.0, (270, 276): 1.0, (255, 271): 1.0, (259, 272): 1.0, (271, 272): 1.0, (270, 286): 1.0, (269, 270): 1.0, (269, 271): 1.0, (263, 273): 1.0, (269, 274): 1.0, (274, 276): 1.0, (274, 275): 1.0, (275, 280): 1.0, (273, 276): 1.0, (273, 281): 1.0, (268, 278): 1.0, (265, 279): 1.0, (280, 281): 1.0, (278, 279): 1.0, (278, 281): 1.0, (277, 279): 1.0, (277, 280): 1.0, (257, 282): 1.0, (266, 283): 1.0, (272, 287): 1.0, (286, 287): 1.0, (285, 286): 1.0, (284, 285): 1.0, (283, 284): 1.0, (282, 287): 1.0, (282, 283): 1.0, (288, 292): 1.0, (288, 289): 1.0, (289, 313): 1.0, (290, 320): 1.0, (291, 311): 1.0, (291, 296): 1.0, (288, 294): 1.0, (295, 296): 1.0, (294, 296): 1.0, (293, 295): 1.0, (292, 294): 1.0, (292, 293): 1.0, (290, 298): 1.0, (300, 321): 1.0, (299, 300): 1.0, (298, 300): 1.0, (297, 298): 1.0, (297, 299): 1.0, (289, 301): 1.0, (290, 303): 1.0, (297, 304): 1.0, (303, 304): 1.0, (302, 303): 1.0, (301, 302): 1.0, (306, 312): 1.0, (291, 307): 1.0, (295, 308): 1.0, (307, 308): 1.0, (306, 322): 1.0, (305, 306): 1.0, (305, 307): 1.0, (299, 309): 1.0, (305, 310): 1.0, (310, 312): 1.0, (310, 311): 1.0, (311, 316): 1.0, (309, 312): 1.0, (309, 317): 1.0, (304, 314): 1.0, (301, 315): 1.0, (316, 317): 1.0, (314, 315): 1.0, (314, 317): 1.0, (313, 315): 1.0, (313, 316): 1.0, (293, 318): 1.0, (302, 319): 1.0, (308, 323): 1.0, (322, 323): 1.0, (321, 322): 1.0, (320, 321): 1.0, (319, 320): 1.0, (318, 323): 1.0, (318, 319): 1.0, (324, 328): 1.0, (324, 325): 1.0, (325, 349): 1.0, (326, 356): 1.0, (327, 347): 1.0, (327, 332): 1.0, (324, 330): 1.0, (331, 332): 1.0, (330, 332): 1.0, (329, 331): 1.0, (328, 330): 1.0, (328, 329): 1.0, (326, 334): 1.0, (336, 357): 1.0, (335, 336): 1.0, (334, 336): 1.0, (333, 334): 1.0, (333, 335): 1.0, (325, 337): 1.0, (326, 339): 1.0, (333, 340): 1.0, (339, 340): 1.0, (338, 339): 1.0, (337, 338): 1.0, (342, 348): 1.0, (327, 343): 1.0, (331, 344): 1.0, (343, 344): 1.0, (342, 358): 1.0, (341, 342): 1.0, (341, 343): 1.0, (335, 345): 1.0, (341, 346): 1.0, (346, 348): 1.0, (346, 347): 1.0, (347, 352): 1.0, (345, 348): 1.0, (345, 353): 1.0, (340, 350): 1.0, (337, 351): 1.0, (352, 353): 1.0, (350, 351): 1.0, (350, 353): 1.0, (349, 351): 1.0, (349, 352): 1.0, (329, 354): 1.0, (338, 355): 1.0, (344, 359): 1.0, (358, 359): 1.0, (357, 358): 1.0, (356, 357): 1.0, (355, 356): 1.0, (354, 359): 1.0, (354, 355): 1.0, (360, 364): 1.0, (360, 361): 1.0, (361, 385): 1.0, (362, 392): 1.0, (363, 383): 1.0, (363, 368): 1.0, (360, 366): 1.0, (367, 368): 1.0, (366, 368): 1.0, (365, 367): 1.0, (364, 366): 1.0, (364, 365): 1.0, (362, 370): 1.0, (372, 393): 1.0, (371, 372): 1.0, (370, 372): 1.0, (369, 370): 1.0, (369, 371): 1.0, (361, 373): 1.0, (362, 375): 1.0, (369, 376): 1.0, (375, 376): 1.0, (374, 375): 1.0, (373, 374): 1.0, (378, 384): 1.0, (363, 379): 1.0, (367, 380): 1.0, (379, 380): 1.0, (378, 394): 1.0, (377, 378): 1.0, (377, 379): 1.0, (371, 381): 1.0, (377, 382): 1.0, (382, 384): 1.0, (382, 383): 1.0, (383, 388): 1.0, (381, 384): 1.0, (381, 389): 1.0, (376, 386): 1.0, (373, 387): 1.0, (388, 389): 1.0, (386, 387): 1.0, (386, 389): 1.0, (385, 387): 1.0, (385, 388): 1.0, (365, 390): 1.0, (374, 391): 1.0, (380, 395): 1.0, (394, 395): 1.0, (393, 394): 1.0, (392, 393): 1.0, (391, 392): 1.0, (390, 395): 1.0, (390, 391): 1.0, (396, 400): 1.0, (396, 397): 1.0, (397, 421): 1.0, (398, 428): 1.0, (399, 419): 1.0, (399, 404): 1.0, (396, 402): 1.0, (403, 404): 1.0, (402, 404): 1.0, (401, 403): 1.0, (400, 402): 1.0, (400, 401): 1.0, (398, 406): 1.0, (408, 429): 1.0, (407, 408): 1.0, (406, 408): 1.0, (405, 406): 1.0, (405, 407): 1.0, (397, 409): 1.0, (398, 411): 1.0, (405, 412): 1.0, (411, 412): 1.0, (410, 411): 1.0, (409, 410): 1.0, (414, 420): 1.0, (399, 415): 1.0, (403, 416): 1.0, (415, 416): 1.0, (414, 430): 1.0, (413, 414): 1.0, (413, 415): 1.0, (407, 417): 1.0, (413, 418): 1.0, (418, 420): 1.0, (418, 419): 1.0, (419, 424): 1.0, (417, 420): 1.0, (417, 425): 1.0, (412, 422): 1.0, (409, 423): 1.0, (424, 425): 1.0, (422, 423): 1.0, (422, 425): 1.0, (421, 423): 1.0, (421, 424): 1.0, (401, 426): 1.0, (410, 427): 1.0, (416, 431): 1.0, (430, 431): 1.0, (429, 430): 1.0, (428, 429): 1.0, (427, 428): 1.0, (426, 431): 1.0, (426, 427): 1.0}
me_cube.attributes.new('crease_edge', 'FLOAT', 'EDGE').data.foreach_set('value', [_k.get((min(e.vertices), max(e.vertices)), 0.0) for e in me_cube.edges])
_uv = me_cube.uv_layers.new(name='UVMap')
_uv.uv.foreach_set('vector', [0.2246, 0.5287, 0.22, 0.5074, 0.2488, 0.5034, 0.7772, 0.3763, 0.7702, 0.4362, 0.7096, 0.4364, 0.6905, 0.3568, 0.7754, 0.3643, 0.4883, 0.449, 0.4968, 0.4911, 0.4783, 0.5083, 0.4003, 0.5103, 0.5738, 0.09886, 0.6297, 0.1037, 0.6297, 0.1712, 0.6056, 0.2014, 0.5746, 0.2277, 0.5484, 0.2345, 0.5254, 0.2227, 0.5425, 0.1404, 0.1942, 0.698, 0.2228, 0.746, 0.2232, 0.7488, 0.1678, 0.7488, 0.161, 0.7311, 0.1735, 0.6998, 0.2246, 0.5287, 0.1963, 0.6016, 0.1847, 0.592, 0.193, 0.5085, 0.22, 0.5074, 0.4943, 0.6823, 0.4406, 0.6787, 0.4112, 0.5869, 0.4513, 0.5103, 0.4943, 0.5587, 0.1223, 0.4807, 0.21, 0.4393, 0.2213, 0.4879, 0.2027, 0.5034, 0.1171, 0.5034, 0.193, 0.5085, 0.1847, 0.592, 0.1762, 0.5967, 0.1602, 0.5198, 0.1662, 0.507, 0.2905, 0.3993, 0.2548, 0.3936, 0.2638, 0.3029, 0.2744, 0.2999, 0.305, 0.3525, 0.3277, 0.3536, 0.3241, 0.4489, 0.2905, 0.3993, 0.305, 0.3525, 0.5206, 0.0, 0.5491, 0.01902, 0.5738, 0.09886, 0.5425, 0.1404, 0.5092, 0.1211, 0.5101, 0.06333, 0.1223, 0.4807, 0.1162, 0.4705, 0.1094, 0.2901, 0.206, 0.3299, 0.2132, 0.3417, 0.21, 0.4393, 0.682, 0.2725, 0.7425, 0.2083, 0.7772, 0.2648, 0.7754, 0.3643, 0.6905, 0.3568, 0.6732, 0.3184, 0.1094, 0.2901, 0.09955, 0.265, 0.1751, 0.2681, 0.206, 0.3299, 0.2744, 0.2999, 0.352, 0.2574, 0.4505, 0.2696, 0.4777, 0.3067, 0.3277, 0.3536, 0.305, 0.3525, 0.3277, 0.3536, 0.4777, 0.3067, 0.4968, 0.327, 0.4883, 0.449, 0.4003, 0.5103, 0.3539, 0.5064, 0.3241, 0.4489, 0.1171, 0.5034, 0.04199, 0.4881, 0.03934, 0.4847, 0.1162, 0.4705, 0.1223, 0.4807, 0.1762, 0.5967, 0.1847, 0.592, 0.1963, 0.6016, 0.1942, 0.698, 0.1735, 0.6998, 0.07161, 0.2583, 0.09955, 0.265, 0.1094, 0.2901, 0.1162, 0.4705, 0.03934, 0.4847, 0.0, 0.4219, 0.001647, 0.3275, 0.03911, 0.2705, 0.2482, 0.27, 0.244, 0.2621, 0.2535, 0.2583, 0.9428, 0.6266, 0.951, 0.6042, 0.975, 0.6021, 0.9753, 0.6309, 0.9425, 0.6309, 0.2952, 0.9955, 0.2716, 0.9889, 0.2687, 0.9787, 0.292, 0.9516, 0.975, 0.6021, 0.951, 0.6042, 0.9386, 0.5761, 0.943, 0.5617, 0.9509, 0.5485, 0.9605, 0.5437, 0.9722, 0.547, 0.9803, 0.5825, 0.6365, 0.7159, 0.6285, 0.6912, 0.6286, 0.6899, 0.6513, 0.6924, 0.6527, 0.7013, 0.6451, 0.7159, 0.2482, 0.27, 0.2458, 0.3011, 0.2402, 0.2984, 0.2338, 0.2649, 0.244, 0.2621, 0.6513, 0.6924, 0.6286, 0.6899, 0.6172, 0.6518, 0.635, 0.6213, 0.6527, 0.6419, 0.274, 0.8876, 0.2888, 0.9219, 0.2616, 0.9219, 0.2548, 0.9141, 0.2622, 0.8839, 0.2338, 0.2649, 0.2402, 0.2984, 0.2372, 0.3012, 0.2213, 0.2728, 0.2223, 0.2671, 0.4557, 0.8752, 0.475, 0.8743, 0.4762, 0.9116, 0.4708, 0.9138, 0.4511, 0.8954, 0.4418, 0.896, 0.4406, 0.8562, 0.4557, 0.8752, 0.4511, 0.8954, 0.4281, 0.8333, 0.4453, 0.8333, 0.4772, 0.8539, 0.475, 0.8743, 0.4557, 0.8752, 0.4406, 0.8562, 0.274, 0.8876, 0.2779, 0.8849, 0.3454, 0.877, 0.3298, 0.9172, 0.3253, 0.9205, 0.2888, 0.9219, 0.292, 0.9516, 0.2687, 0.9787, 0.2548, 0.9608, 0.2549, 0.925, 0.2882, 0.9219, 0.2952, 0.9345, 0.9348, 0.5842, 0.9386, 0.5761, 0.951, 0.6042, 0.9428, 0.6266, 0.4708, 0.9138, 0.4454, 0.9334, 0.404, 0.9334, 0.3879, 0.9207, 0.4418, 0.896, 0.4511, 0.8954, 0.4418, 0.896, 0.3879, 0.9207, 0.3804, 0.9129, 0.3803, 0.8619, 0.411, 0.8333, 0.4281, 0.8333, 0.4406, 0.8562, 0.2622, 0.8839, 0.2565, 0.8451, 0.2577, 0.8439, 0.2779, 0.8849, 0.274, 0.8876, 0.2372, 0.3012, 0.2402, 0.2984, 0.2458, 0.3011, 0.2535, 0.3402, 0.2453, 0.3429, 0.3503, 0.8559, 0.3531, 0.8711, 0.3454, 0.877, 0.2779, 0.8849, 0.2577, 0.8439, 0.2741, 0.8213, 0.3105, 0.8199, 0.3394, 0.8387, 0.9418, 0.9506, 0.9438, 0.9591, 0.9334, 0.9682, 0.9657, 0.7134, 0.9588, 0.7414, 0.9351, 0.7396, 0.9331, 0.7016, 0.9658, 0.7077, 0.9913, 0.03957, 0.9703, 0.0222, 0.9703, 0.01195, 1.0, 0.0, 0.9597, 1.0, 0.9346, 0.9998, 0.9264, 0.9784, 0.9334, 0.9682, 0.9438, 0.9591, 0.9546, 0.9563, 0.9661, 0.9595, 0.9685, 0.986, 0.1457, 0.777, 0.1501, 0.8089, 0.1499, 0.8106, 0.1275, 0.8065, 0.1273, 0.795, 0.137, 0.7766, 0.9418, 0.9506, 0.9521, 0.9177, 0.9568, 0.9207, 0.9546, 0.9563, 0.9438, 0.9591, 1.0, 0.0868, 0.9778, 0.08678, 0.9594, 0.0525, 0.9703, 0.0222, 0.9913, 0.03957, 0.58, 0.8371, 0.5629, 0.8082, 0.5895, 0.8096, 0.5968, 0.8164, 0.5919, 0.8407, 0.9546, 0.9563, 0.9568, 0.9207, 0.9604, 0.9195, 0.9685, 0.9545, 0.9661, 0.9595, 0.7088, 0.9352, 0.7108, 0.9543, 0.6749, 0.9557, 0.6725, 0.9503, 0.6892, 0.9307, 0.6888, 0.9213, 0.7278, 0.9195, 0.7088, 0.9352, 0.6892, 0.9307, 0.7511, 0.9063, 0.7519, 0.9234, 0.732, 0.9557, 0.7108, 0.9543, 0.7088, 0.9352, 0.7278, 0.9195, 0.58, 0.8371, 0.5761, 0.8399, 0.5051, 0.8545, 0.5198, 0.817, 0.5244, 0.8136, 0.5629, 0.8082, 0.9381, 0.6734, 0.9682, 0.6547, 0.9764, 0.6749, 0.9658, 0.7077, 0.9331, 0.7016, 0.9301, 0.6882, 0.9764, 0.7491, 0.973, 0.7598, 0.9588, 0.7414, 0.9657, 0.7134, 0.6725, 0.9503, 0.6556, 0.9241, 0.6564, 0.882, 0.668, 0.8659, 0.6888, 0.9213, 0.6892, 0.9307, 0.6888, 0.9213, 0.668, 0.8659, 0.6761, 0.858, 0.7261, 0.8573, 0.7522, 0.8886, 0.7511, 0.9063, 0.7278, 0.9195, 0.5919, 0.8407, 0.5968, 0.8805, 0.5956, 0.8818, 0.5761, 0.8399, 0.58, 0.8371, 0.142, 0.7456, 0.1457, 0.7446, 0.1501, 0.748, 0.1457, 0.777, 0.137, 0.7766, 0.4992, 0.8774, 0.4968, 0.8615, 0.5051, 0.8545, 0.5761, 0.8399, 0.5956, 0.8818, 0.5775, 0.9074, 0.5395, 0.9121, 0.5099, 0.8947, 0.8331, 0.129, 0.8213, 0.1214, 0.8328, 0.09385, 0.8534, 0.3313, 0.8457, 0.3736, 0.8009, 0.3737, 0.7901, 0.3174, 0.8526, 0.3228, 0.908, 0.07113, 0.8716, 0.04024, 0.8708, 0.02186, 0.9189, 0.0, 0.7778, 0.03515, 0.816, 0.02064, 0.8385, 0.06591, 0.8328, 0.09385, 0.8213, 0.1214, 0.8064, 0.1343, 0.7874, 0.1337, 0.7711, 0.07304, 0.9223, 0.05509, 0.9214, 0.002893, 0.9222, 0.0, 0.9594, 0.006629, 0.9572, 0.02545, 0.9369, 0.05568, 0.8331, 0.129, 0.8484, 0.1754, 0.8377, 0.1763, 0.8064, 0.1343, 0.8213, 0.1214, 0.9189, 0.1546, 0.8784, 0.1544, 0.8484, 0.09366, 0.8716, 0.04024, 0.908, 0.07113, 0.6185, 0.4992, 0.5959, 0.4389, 0.6443, 0.4364, 0.6556, 0.4499, 0.6391, 0.5048, 0.9348, 0.1717, 0.9268, 0.1289, 0.9329, 0.1265, 0.9594, 0.1657, 0.9567, 0.1723, 0.1201, 0.5805, 0.1548, 0.578, 0.1602, 0.6434, 0.1505, 0.6474, 0.1135, 0.6161, 0.09825, 0.6169, 0.09433, 0.5463, 0.1201, 0.5805, 0.1135, 0.6161, 0.07358, 0.5048, 0.1045, 0.5041, 0.1602, 0.5406, 0.1548, 0.578, 0.1201, 0.5805, 0.09433, 0.5463, 0.6185, 0.4992, 0.6125, 0.5044, 0.5076, 0.5231, 0.5324, 0.4501, 0.5394, 0.4439, 0.5959, 0.4389, 0.7835, 0.2555, 0.8276, 0.2083, 0.8534, 0.2498, 0.8526, 0.3228, 0.7901, 0.3174, 0.7772, 0.2892, 0.8484, 0.05916, 0.8385, 0.06591, 0.816, 0.02064, 0.8382, 0.0, 0.1505, 0.6474, 0.1134, 0.6795, 0.04483, 0.6782, 0.015, 0.6563, 0.09825, 0.6169, 0.1135, 0.6161, 0.09825, 0.6169, 0.015, 0.6563, 0.002747, 0.642, 0.0, 0.5516, 0.04669, 0.5034, 0.07358, 0.5048, 0.09433, 0.5463, 0.6391, 0.5048, 0.6556, 0.573, 0.6538, 0.5753, 0.6125, 0.5044, 0.6185, 0.4992, 0.9329, 0.1265, 0.9268, 0.1289, 0.9189, 0.1213, 0.9223, 0.05509, 0.9369, 0.05568, 0.5048, 0.5606, 0.4968, 0.534, 0.5076, 0.5231, 0.6125, 0.5044, 0.6538, 0.5753, 0.6331, 0.6164, 0.576, 0.6213, 0.526, 0.5902, 0.8432, 0.8816, 0.8441, 0.8856, 0.8392, 0.8899, 0.8839, 0.621, 0.8806, 0.6343, 0.8694, 0.6335, 0.8685, 0.6154, 0.884, 0.6183, 0.4923, 0.8521, 0.4823, 0.8438, 0.4824, 0.839, 0.4964, 0.8333, 0.8517, 0.905, 0.8397, 0.9049, 0.8359, 0.8948, 0.8392, 0.8899, 0.8441, 0.8856, 0.8492, 0.8843, 0.8547, 0.8858, 0.8558, 0.8984, 0.6681, 0.2013, 0.6702, 0.2164, 0.6701, 0.2172, 0.6594, 0.2152, 0.6594, 0.2098, 0.664, 0.2011, 0.8432, 0.8816, 0.8481, 0.866, 0.8503, 0.8674, 0.8492, 0.8843, 0.8441, 0.8856, 0.4964, 0.8745, 0.4859, 0.8745, 0.4772, 0.8582, 0.4823, 0.8438, 0.4923, 0.8521, 0.8167, 0.3874, 0.8085, 0.3737, 0.8212, 0.3743, 0.8246, 0.3775, 0.8223, 0.3891, 0.8492, 0.8843, 0.8503, 0.8674, 0.852, 0.8668, 0.8558, 0.8834, 0.8547, 0.8858, 0.8737, 0.1916, 0.8746, 0.2006, 0.8576, 0.2013, 0.8564, 0.1987, 0.8643, 0.1895, 0.8642, 0.185, 0.8827, 0.1841, 0.8737, 0.1916, 0.8643, 0.1895, 0.8937, 0.1779, 0.8941, 0.186, 0.8847, 0.2013, 0.8746, 0.2006, 0.8737, 0.1916, 0.8827, 0.1841, 0.8167, 0.3874, 0.8148, 0.3887, 0.7812, 0.3956, 0.7881, 0.3778, 0.7903, 0.3762, 0.8085, 0.3737, 0.8708, 0.602, 0.8851, 0.5932, 0.889, 0.6027, 0.884, 0.6183, 0.8685, 0.6154, 0.867, 0.6091, 0.889, 0.638, 0.8874, 0.643, 0.8806, 0.6343, 0.8839, 0.621, 0.8564, 0.1987, 0.8484, 0.1863, 0.8488, 0.1664, 0.8543, 0.1587, 0.8642, 0.185, 0.8643, 0.1895, 0.8642, 0.185, 0.8543, 0.1587, 0.8581, 0.155, 0.8819, 0.1546, 0.8942, 0.1695, 0.8937, 0.1779, 0.8827, 0.1841, 0.8223, 0.3891, 0.8246, 0.4079, 0.8241, 0.4086, 0.8148, 0.3887, 0.8167, 0.3874, 0.6663, 0.1864, 0.6681, 0.1859, 0.6702, 0.1875, 0.6681, 0.2013, 0.664, 0.2011, 0.7783, 0.4065, 0.7772, 0.3989, 0.7812, 0.3956, 0.8148, 0.3887, 0.8241, 0.4086, 0.8155, 0.4207, 0.7974, 0.4229, 0.7834, 0.4147, 0.485, 0.05435, 0.507, 0.06155, 0.5049, 0.1011, 0.7641, 0.5934, 0.7531, 0.6653, 0.6893, 0.6664, 0.674, 0.5712, 0.7628, 0.579, 0.07566, 0.2498, 0.02038, 0.2583, 0.0, 0.2395, 0.005332, 0.1607, 0.8475, 0.6547, 0.7864, 0.6453, 0.7641, 0.5816, 0.7796, 0.5552, 0.8039, 0.533, 0.8295, 0.5287, 0.8579, 0.5419, 0.867, 0.6181, 0.8914, 0.3013, 0.9139, 0.3795, 0.9139, 0.384, 0.8579, 0.3797, 0.8534, 0.3512, 0.8702, 0.3027, 0.8043, 0.5122, 0.847, 0.4364, 0.8558, 0.4446, 0.8295, 0.5287, 0.8039, 0.533, 0.8675, 0.866, 0.8101, 0.8623, 0.7787, 0.7683, 0.8216, 0.6897, 0.8675, 0.7393, 0.7641, 0.7535, 0.7766, 0.6547, 0.8191, 0.6658, 0.8216, 0.6897, 0.7787, 0.7683, 0.8295, 0.5287, 0.8558, 0.4446, 0.8659, 0.4434, 0.867, 0.531, 0.8579, 0.5419, 0.1124, 0.0394, 0.1084, 0.0, 0.2015, 0.004179, 0.2074, 0.01567, 0.1632, 0.05236, 0.1647, 0.07651, 0.06448, 0.0776, 0.1124, 0.0394, 0.1632, 0.05236, 0.006202, 0.1118, 0.004816, 0.0764, 0.05561, 0.003081, 0.1084, 0.0, 0.1124, 0.0394, 0.06448, 0.0776, 0.2809, 0.1745, 0.2909, 0.1684, 0.4796, 0.156, 0.45, 0.25, 0.4385, 0.2574, 0.3355, 0.2574, 0.6645, 0.4943, 0.7273, 0.4364, 0.7641, 0.4883, 0.7628, 0.579, 0.674, 0.5712, 0.6556, 0.536, 0.4796, 0.156, 0.504, 0.1415, 0.5092, 0.2084, 0.45, 0.25, 0.2074, 0.01567, 0.2548, 0.09428, 0.2548, 0.1996, 0.2241, 0.2314, 0.1647, 0.07651, 0.1632, 0.05236, 0.1647, 0.07651, 0.2241, 0.2314, 0.2042, 0.2525, 0.07566, 0.2498, 0.005332, 0.1607, 0.006202, 0.1118, 0.06448, 0.0776, 0.2548, 0.1621, 0.2559, 0.06055, 0.2591, 0.05763, 0.2909, 0.1684, 0.2809, 0.1745, 0.8948, 0.2123, 0.9044, 0.2083, 0.9139, 0.2168, 0.8914, 0.3013, 0.8702, 0.3027, 0.5049, 0.1011, 0.504, 0.1415, 0.4796, 0.156, 0.2909, 0.1684, 0.2591, 0.05763, 0.3167, 0.0, 0.4166, 0.00108, 0.485, 0.05435, 0.5721, 0.794, 0.5724, 0.8082, 0.5431, 0.8077, 0.7468, 0.7752, 0.7468, 0.8278, 0.7039, 0.8377, 0.6839, 0.7724, 0.7445, 0.7652, 0.2366, 0.8257, 0.2045, 0.7954, 0.2016, 0.7758, 0.2366, 0.7488, 0.4182, 0.8333, 0.3808, 0.8224, 0.3803, 0.7649, 0.3961, 0.742, 0.4166, 0.7232, 0.434, 0.7205, 0.4495, 0.7334, 0.4388, 0.8016, 0.6043, 0.6715, 0.5679, 0.6281, 0.5665, 0.6255, 0.6028, 0.6216, 0.6139, 0.6378, 0.6172, 0.6682, 0.5721, 0.794, 0.6046, 0.7447, 0.612, 0.751, 0.5931, 0.807, 0.5724, 0.8082, 0.2346, 0.9082, 0.1936, 0.9083, 0.1726, 0.8485, 0.2045, 0.7954, 0.2366, 0.8257, 0.1602, 0.8335, 0.1668, 0.7577, 0.2016, 0.7758, 0.2045, 0.7954, 0.1726, 0.8485, 0.434, 0.7205, 0.4766, 0.6899, 0.4838, 0.6918, 0.4589, 0.7309, 0.4495, 0.7334, 0.4697, 0.8049, 0.4388, 0.8016, 0.4495, 0.7334, 0.4589, 0.7309, 0.4838, 0.7695, 0.6641, 0.05896, 0.6315, 0.1158, 0.6297, 0.07045, 0.6524, 0.04818, 0.6622, 0.7494, 0.6839, 0.7724, 0.7039, 0.8377, 0.6813, 0.8573, 0.6561, 0.8325, 0.6556, 0.7913, 0.9313, 0.4364, 0.9348, 0.4447, 0.9316, 0.5727, 0.8712, 0.5269, 0.867, 0.5173, 0.8732, 0.4493, 0.6567, 0.7177, 0.6824, 0.6664, 0.7207, 0.6989, 0.7445, 0.7652, 0.6839, 0.7724, 0.6622, 0.7494, 0.9316, 0.5727, 0.9348, 0.5932, 0.8837, 0.5784, 0.8712, 0.5269, 0.6605, 0.0, 0.7219, 0.006182, 0.7692, 0.05777, 0.7665, 0.09431, 0.6641, 0.05896, 0.6524, 0.04818, 0.6641, 0.05896, 0.7665, 0.09431, 0.7711, 0.1149, 0.7271, 0.1859, 0.6562, 0.1859, 0.6305, 0.1638, 0.6315, 0.1158, 0.5073, 0.6213, 0.5665, 0.6255, 0.5679, 0.6281, 0.4992, 0.6495, 0.4968, 0.6414, 0.6172, 0.7467, 0.612, 0.751, 0.6046, 0.7447, 0.6043, 0.6715, 0.6172, 0.6682, 0.5431, 0.8077, 0.518, 0.8064, 0.5087, 0.7882, 0.4992, 0.6495, 0.5679, 0.6281, 0.6043, 0.6715, 0.6046, 0.7447, 0.5721, 0.794, 0.8512, 0.42, 0.8505, 0.4227, 0.8448, 0.4229, 0.7611, 0.7426, 0.7611, 0.7515, 0.7529, 0.7517, 0.749, 0.74, 0.7606, 0.7408, 0.7574, 0.7615, 0.7501, 0.756, 0.7502, 0.7533, 0.7608, 0.7517, 0.248, 0.779, 0.2393, 0.779, 0.2366, 0.7692, 0.239, 0.7645, 0.2426, 0.7602, 0.2463, 0.7589, 0.2503, 0.7603, 0.2511, 0.7725, 0.2275, 0.4902, 0.2293, 0.5001, 0.2292, 0.5006, 0.2214, 0.4996, 0.2213, 0.496, 0.2245, 0.4902, 0.2418, 0.7581, 0.2452, 0.7488, 0.2468, 0.7493, 0.2463, 0.7589, 0.2426, 0.7602, 0.7608, 0.7787, 0.7534, 0.7797, 0.7468, 0.7677, 0.7501, 0.756, 0.7574, 0.7615, 0.8345, 0.3923, 0.8246, 0.3983, 0.8267, 0.3897, 0.8292, 0.3872, 0.8363, 0.3884, 0.2463, 0.7589, 0.2468, 0.7493, 0.248, 0.7492, 0.2511, 0.759, 0.2503, 0.7603, 0.8758, 0.415, 0.8767, 0.4214, 0.8647, 0.4216, 0.8638, 0.4198, 0.8692, 0.4134, 0.869, 0.41, 0.8823, 0.4095, 0.8758, 0.415, 0.8692, 0.4134, 0.8902, 0.4048, 0.8907, 0.4106, 0.8842, 0.4216, 0.8767, 0.4214, 0.8758, 0.415, 0.8823, 0.4095, 0.8345, 0.3923, 0.8353, 0.3938, 0.8372, 0.4196, 0.8258, 0.4139, 0.8249, 0.4123, 0.8246, 0.3983, 0.7481, 0.7282, 0.7565, 0.719, 0.7611, 0.7268, 0.7606, 0.7408, 0.749, 0.74, 0.7468, 0.7347, 0.8372, 0.4196, 0.8393, 0.4229, 0.8315, 0.4221, 0.8258, 0.4139, 0.8638, 0.4198, 0.8583, 0.4103, 0.8586, 0.3956, 0.8623, 0.3902, 0.869, 0.41, 0.8692, 0.4134, 0.869, 0.41, 0.8623, 0.3902, 0.8651, 0.3874, 0.882, 0.3872, 0.8907, 0.3985, 0.8902, 0.4048, 0.8823, 0.4095, 0.8363, 0.3884, 0.85, 0.3885, 0.8504, 0.389, 0.8353, 0.3938, 0.8345, 0.3923, 0.2265, 0.4762, 0.2277, 0.4757, 0.2293, 0.4771, 0.2275, 0.4902, 0.2245, 0.4902, 0.8448, 0.4229, 0.8393, 0.4229, 0.8372, 0.4196, 0.8353, 0.3938, 0.8504, 0.389, 0.8583, 0.3967, 0.8583, 0.4104, 0.8512, 0.42, 0.9696, 0.4503, 0.9641, 0.4403, 0.9767, 0.4364, 0.8767, 0.9289, 0.888, 0.9014, 0.919, 0.8989, 0.9186, 0.9343, 0.8761, 0.9343, 0.9266, 0.8219, 0.957, 0.8295, 0.9606, 0.8425, 0.9305, 0.878, 0.919, 0.8989, 0.888, 0.9014, 0.8727, 0.8643, 0.8787, 0.8455, 0.8894, 0.8282, 0.9019, 0.8219, 0.917, 0.8263, 0.9264, 0.8732, 0.6218, 0.9296, 0.6115, 0.8993, 0.6116, 0.8976, 0.6409, 0.9009, 0.6428, 0.9119, 0.633, 0.9298, 0.9696, 0.4503, 0.9664, 0.4894, 0.9592, 0.4859, 0.9508, 0.4437, 0.9641, 0.4403, 0.6409, 0.9009, 0.6116, 0.8976, 0.5968, 0.848, 0.6199, 0.8082, 0.6428, 0.8351, 0.02501, 0.7656, 0.04403, 0.8106, 0.008775, 0.8106, 0.0, 0.8003, 0.009693, 0.7607, 0.9508, 0.4437, 0.9592, 0.4859, 0.9553, 0.4894, 0.9348, 0.4541, 0.9361, 0.447, 0.2826, 0.7659, 0.2576, 0.767, 0.2562, 0.7186, 0.2632, 0.7158, 0.2886, 0.7398, 0.3007, 0.7389, 0.3021, 0.7904, 0.2826, 0.7659, 0.2886, 0.7398, 0.3182, 0.8199, 0.296, 0.8198, 0.2548, 0.7931, 0.2576, 0.767, 0.2826, 0.7659, 0.3021, 0.7904, 0.02501, 0.7656, 0.03001, 0.7621, 0.1173, 0.7532, 0.09699, 0.8053, 0.0912, 0.8095, 0.04403, 0.8106, 0.9305, 0.878, 0.9606, 0.8425, 0.9788, 0.8668, 0.9788, 0.9146, 0.9356, 0.9177, 0.9264, 0.9007, 0.8675, 0.8742, 0.8727, 0.8643, 0.888, 0.9014, 0.8767, 0.9289, 0.2632, 0.7158, 0.2961, 0.69, 0.3497, 0.6899, 0.3705, 0.7065, 0.3007, 0.7389, 0.2886, 0.7398, 0.3007, 0.7389, 0.3705, 0.7065, 0.3803, 0.7165, 0.3803, 0.7826, 0.3405, 0.8198, 0.3182, 0.8199, 0.3021, 0.7904, 0.009693, 0.7607, 0.002495, 0.7108, 0.004031, 0.7092, 0.03001, 0.7621, 0.02501, 0.7656, 0.9553, 0.4894, 0.9592, 0.4859, 0.9664, 0.4894, 0.9767, 0.5401, 0.9661, 0.5437, 0.1237, 0.7263, 0.1273, 0.7458, 0.1173, 0.7532, 0.03001, 0.7621, 0.004031, 0.7092, 0.02531, 0.6805, 0.07228, 0.6795, 0.1097, 0.7041, 0.2161, 0.9773, 0.2147, 0.983, 0.2027, 0.9835, 0.2514, 0.3927, 0.2515, 0.4115, 0.2343, 0.412, 0.2261, 0.3873, 0.2505, 0.389, 0.6521, 0.2065, 0.6368, 0.1949, 0.637, 0.1893, 0.6594, 0.1859, 0.2454, 0.4756, 0.2271, 0.4757, 0.2213, 0.455, 0.2264, 0.445, 0.234, 0.4361, 0.2418, 0.4332, 0.2502, 0.4362, 0.2519, 0.4619, 0.7598, 0.697, 0.7636, 0.7178, 0.7634, 0.719, 0.747, 0.7168, 0.7468, 0.7093, 0.7535, 0.697, 0.2324, 0.4315, 0.2394, 0.412, 0.2429, 0.4131, 0.2418, 0.4332, 0.234, 0.4361, 0.6594, 0.2428, 0.6436, 0.2449, 0.6297, 0.2198, 0.6368, 0.1949, 0.6521, 0.2065, 0.181, 0.919, 0.1602, 0.9315, 0.1645, 0.9134, 0.1698, 0.9083, 0.1849, 0.9108, 0.2418, 0.4332, 0.2429, 0.4131, 0.2455, 0.4127, 0.2519, 0.4336, 0.2502, 0.4362, 0.9508, 0.4215, 0.9527, 0.435, 0.9273, 0.4355, 0.9255, 0.4317, 0.9368, 0.4181, 0.9365, 0.4111, 0.9644, 0.41, 0.9508, 0.4215, 0.9368, 0.4181, 0.9811, 0.4001, 0.9822, 0.4122, 0.9684, 0.4355, 0.9527, 0.435, 0.9508, 0.4215, 0.9644, 0.41, 0.181, 0.919, 0.1827, 0.9221, 0.1868, 0.9766, 0.1627, 0.9646, 0.1608, 0.961, 0.1602, 0.9315, 0.2241, 0.3623, 0.2418, 0.3429, 0.2515, 0.3595, 0.2505, 0.389, 0.2261, 0.3873, 0.2213, 0.376, 0.1868, 0.9766, 0.1911, 0.9836, 0.1746, 0.9818, 0.1627, 0.9646, 0.9255, 0.4317, 0.9139, 0.4116, 0.9144, 0.3805, 0.9222, 0.3692, 0.9365, 0.4111, 0.9368, 0.4181, 0.9365, 0.4111, 0.9222, 0.3692, 0.9281, 0.3633, 0.9638, 0.363, 0.9821, 0.3868, 0.9811, 0.4001, 0.9644, 0.41, 0.1849, 0.9108, 0.2137, 0.9109, 0.2145, 0.9119, 0.1827, 0.9221, 0.181, 0.919, 0.7577, 0.6675, 0.7604, 0.6664, 0.7636, 0.6695, 0.7598, 0.697, 0.7535, 0.697, 0.2027, 0.9835, 0.1911, 0.9836, 0.1868, 0.9766, 0.1827, 0.9221, 0.2145, 0.9119, 0.2313, 0.9281, 0.2313, 0.9571, 0.2161, 0.9773, 0.3727, 0.8326, 0.3696, 0.8266, 0.3757, 0.8199, 0.6434, 0.7516, 0.6384, 0.7716, 0.621, 0.7715, 0.6195, 0.7449, 0.6434, 0.7476, 0.7899, 0.208, 0.7727, 0.1992, 0.7711, 0.1915, 0.7899, 0.1763, 0.621, 0.7715, 0.6384, 0.7716, 0.6484, 0.7879, 0.6458, 0.7958, 0.6405, 0.8028, 0.6337, 0.805, 0.6251, 0.8026, 0.6179, 0.7823, 0.1412, 0.7446, 0.1356, 0.7224, 0.1356, 0.7212, 0.1521, 0.7227, 0.1531, 0.7308, 0.1475, 0.7444, 0.3727, 0.8326, 0.3713, 0.858, 0.3674, 0.8564, 0.3625, 0.8299, 0.3696, 0.8266, 0.1521, 0.7227, 0.1356, 0.7212, 0.1273, 0.698, 0.1403, 0.6795, 0.1531, 0.692, 0.823, 0.888, 0.8111, 0.866, 0.8307, 0.8663, 0.8359, 0.8713, 0.8317, 0.8905, 0.3625, 0.8299, 0.3674, 0.8564, 0.3651, 0.8581, 0.3531, 0.8344, 0.3539, 0.8302, 0.5525, 0.9434, 0.5664, 0.9422, 0.5676, 0.9688, 0.5637, 0.9705, 0.5494, 0.9579, 0.5425, 0.9583, 0.5412, 0.9295, 0.5525, 0.9434, 0.5494, 0.9579, 0.5318, 0.9126, 0.5442, 0.9122, 0.5676, 0.9269, 0.5664, 0.9422, 0.5525, 0.9434, 0.5412, 0.9295, 0.823, 0.888, 0.8202, 0.8902, 0.7698, 0.9006, 0.7805, 0.8722, 0.7838, 0.8697, 0.8111, 0.866, 0.6229, 0.728, 0.6447, 0.7159, 0.6508, 0.7277, 0.6434, 0.7476, 0.6195, 0.7449, 0.6172, 0.737, 0.6508, 0.7804, 0.6484, 0.7879, 0.6384, 0.7716, 0.6434, 0.7516, 0.5637, 0.9705, 0.5452, 0.9835, 0.5149, 0.9831, 0.5031, 0.9744, 0.5425, 0.9583, 0.5494, 0.9579, 0.5425, 0.9583, 0.5031, 0.9744, 0.4974, 0.9686, 0.4968, 0.9317, 0.5192, 0.9121, 0.5318, 0.9126, 0.5412, 0.9295, 0.8317, 0.8905, 0.8359, 0.9194, 0.835, 0.9203, 0.8202, 0.8902, 0.823, 0.888, 0.3651, 0.8581, 0.3674, 0.8564, 0.3713, 0.858, 0.3757, 0.8822, 0.3697, 0.884, 0.7661, 0.917, 0.7641, 0.9055, 0.7698, 0.9006, 0.8202, 0.8902, 0.835, 0.9203, 0.8227, 0.9387, 0.7956, 0.942, 0.7741, 0.9295, 0.9604, 0.2391, 0.953, 0.2242, 0.973, 0.2083, 0.00892, 0.9428, 0.009205, 0.8932, 0.05216, 0.888, 0.07189, 0.9516, 0.01117, 0.9524, 0.08101, 0.8106, 0.1143, 0.8217, 0.1161, 0.8392, 0.07577, 0.8859, 0.05216, 0.888, 0.009205, 0.8932, 0.0, 0.8565, 0.01408, 0.8367, 0.03396, 0.818, 0.05288, 0.8106, 0.07189, 0.8139, 0.0702, 0.861, 0.9005, 0.8219, 0.8878, 0.7723, 0.888, 0.7695, 0.9281, 0.7741, 0.9301, 0.7921, 0.9158, 0.8218, 0.9604, 0.2391, 0.9547, 0.3007, 0.9447, 0.2964, 0.9343, 0.2318, 0.953, 0.2242, 0.9281, 0.7741, 0.888, 0.7695, 0.8675, 0.7056, 0.8987, 0.6547, 0.9301, 0.6894, 0.3391, 0.6646, 0.4034, 0.6315, 0.4112, 0.6767, 0.3975, 0.6899, 0.3351, 0.6851, 0.9343, 0.2318, 0.9447, 0.2964, 0.9397, 0.3004, 0.9139, 0.2418, 0.9156, 0.2317, 0.5299, 0.3673, 0.4978, 0.3654, 0.4973, 0.2999, 0.5064, 0.297, 0.5384, 0.3328, 0.5554, 0.3314, 0.5576, 0.3991, 0.5299, 0.3673, 0.5384, 0.3328, 0.5814, 0.4364, 0.5527, 0.4335, 0.4968, 0.3963, 0.4978, 0.3654, 0.5299, 0.3673, 0.5576, 0.3991, 0.3391, 0.6646, 0.335, 0.6573, 0.3347, 0.5263, 0.4033, 0.5521, 0.4082, 0.5604, 0.4034, 0.6315, 0.07577, 0.8859, 0.1161, 0.8392, 0.1445, 0.8751, 0.1487, 0.9421, 0.08662, 0.9421, 0.07189, 0.9173, 0.3347, 0.5263, 0.3285, 0.5103, 0.3831, 0.5127, 0.4033, 0.5521, 0.5064, 0.297, 0.5566, 0.258, 0.632, 0.2574, 0.6587, 0.2821, 0.5554, 0.3314, 0.5384, 0.3328, 0.5554, 0.3314, 0.6587, 0.2821, 0.6732, 0.2943, 0.6732, 0.3813, 0.6143, 0.4341, 0.5814, 0.4364, 0.5576, 0.3991, 0.3351, 0.6851, 0.2826, 0.6899, 0.2808, 0.6876, 0.335, 0.6573, 0.3391, 0.6646, 0.9397, 0.3004, 0.9447, 0.2964, 0.9547, 0.3007, 0.973, 0.3592, 0.959, 0.363, 0.309, 0.5126, 0.3285, 0.5103, 0.3347, 0.5263, 0.335, 0.6573, 0.2808, 0.6876, 0.2548, 0.6515, 0.2583, 0.5816, 0.286, 0.5299])
me_cube.materials.append(mat_rockpile)
me_cube.use_remesh_preserve_volume = False
me_cube.use_remesh_preserve_attributes = False
me_cube.use_mirror_vertex_groups = False
me_cube.update()

# ---- objects
ob_cube = bpy.data.objects.new('Cube', me_cube)

# ---- transforms, parenting, visibility, modifiers, constraints
ob_cube.location = (0.0, 0.0, 0.0)
ob_cube.lineart.crease_threshold = 0.0
_m = ob_cube.modifiers.new('Bevel', 'BEVEL')
_m.width = 0.012
_m.width_pct = 0.012
_m.segments = 3
_m.limit_method = 'WEIGHT'
_m.use_clamp_overlap = False
_m.profile = 0.7
_m.spread = 0.0
_m = ob_cube.modifiers.new('Auto Smooth', 'NODES')
_m.node_group = ng_auto_smooth
_gi = [s.identifier for s in ng_auto_smooth.interface.items_tree if s.item_type == 'SOCKET' and s.in_out == 'INPUT']
_m[_gi[1]] = 1.047  # Angle

# ---- collection membership
col_collection_1.objects.link(ob_cube)

# ---- scene / render settings (as saved in the file)
scene.frame_start = 1; scene.frame_end = 250; scene.frame_set(1)
scene.render.engine = 'CYCLES'
scene.render.resolution_percentage = 50
scene.render.dither_intensity = 0.0
scene.cycles.use_denoising = False
scene.cycles.samples = 128
scene.cycles.sampling_pattern = 'TABULATED_SOBOL'
scene.cycles.light_sampling_threshold = 0.0
scene.cycles.use_adaptive_sampling = False
scene.cycles.use_light_tree = False
scene.cycles.blur_glossy = 0.0
scene.cycles.sample_clamp_indirect = 0.0
scene.view_settings.view_transform = 'Standard'
bpy.context.view_layer.update()

# ---- added for rendering (the .blend has no active camera and no usable light): camera, sun
cam_auto = bpy.data.cameras.new('AutoCamera')
cam_auto.lens = 50.0
cam_auto.sensor_width = 36.0
cam_auto.clip_end = 1000.0
ob_auto_camera = bpy.data.objects.new('AutoCamera', cam_auto)
scene.collection.objects.link(ob_auto_camera)
ob_auto_camera.location = (4.36515, -6.85884, 3.93116)
ob_auto_camera.rotation_euler = (1.09748, -7.21219e-08, 0.694738)
scene.camera = ob_auto_camera
light_auto_sun = bpy.data.lights.new('AutoSun', 'SUN')
light_auto_sun.energy = 3.0
light_auto_sun.angle = 0.0523599
ob_auto_sun = bpy.data.objects.new('AutoSun', light_auto_sun)
scene.collection.objects.link(ob_auto_sun)
ob_auto_sun.rotation_euler = (0.872665, 0.174533, 0.523599)
bpy.context.view_layer.update()
